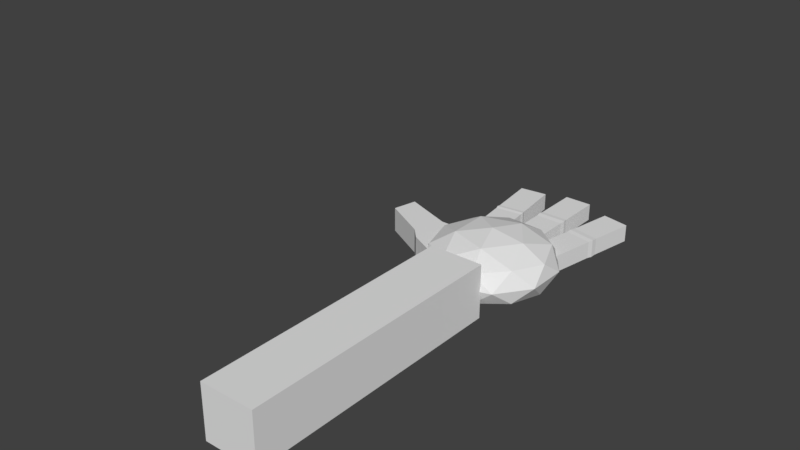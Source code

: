 # Source: Hand_v2.0.blend  (saved by Blender 2.79.0; exported with 4.5.12 LTS)
import bpy
from mathutils import Matrix  # noqa: F401  (used for matrix-valued properties, if any)

bpy.ops.wm.read_factory_settings(use_empty=True)
scene = bpy.context.scene
scene.name = 'Scene'

# ---- collections
col_collection_1 = bpy.data.collections.new('Collection 1'); scene.collection.children.link(col_collection_1)

# ---- world
world_world = bpy.data.worlds.new('World'); scene.world = world_world
world_world.color = (0.05088, 0.05088, 0.05088)
world_world.use_sun_shadow = False
world_world.sun_shadow_jitter_overblur = 0.0
world_world.cycles.sampling_method = 'MANUAL'

# ---- meshes
me_cube_003 = bpy.data.meshes.new('Cube.003')
me_cube_003.from_pydata([(0.002269, 1.376, -0.6622), (0.002269, 1.376, 0.3378), (0.002269, 2.376, -0.6622), (0.002269, 2.376, 0.3378), (1.002, 1.376, -0.6622), (1.002, 1.376, 0.3378), (1.002, 2.376, -0.6622), (1.002, 2.376, 0.3378), (-0.01891, 1.876, -0.6834), (-0.01891, 1.876, 0.3589), (1.023, 1.876, -0.6834), (1.023, 1.876, 0.3589), (0.002269, 1.826, -0.6622), (1.002, 1.826, 0.3378), (0.002269, 1.826, 0.3378), (1.002, 1.826, -0.6622), (0.002269, 1.932, 0.3378), (1.002, 1.932, -0.6622), (0.002269, 1.932, -0.6622), (1.002, 1.932, 0.3378), (0.7416, -2.389, -1.562), (0.7416, -2.389, 1.602), (-1.125, 0.3404, -1.562), (-1.125, 0.3404, 1.602), (2.706, -2.285, -1.562), (2.706, -2.285, 1.602), (0.8398, 0.4441, -1.562), (0.8398, 0.4441, 1.602), (-0.2144, -0.9909, -1.562), (-0.2144, -0.9909, 1.602), (1.75, -0.8872, -1.562), (1.75, -0.8872, 1.602), (-0.5031, -0.5689, 1.602), (1.462, -0.4652, -1.562), (-0.5031, -0.5689, -1.562), (1.462, -0.4652, 1.602), (-0.3878, -0.7374, -1.562), (1.577, -0.6337, 1.602), (-0.3878, -0.7374, 1.602), (1.577, -0.6337, -1.562), (-0.516, 0.9381, -1.888), (1.405, 0.6865, -0.8334), (-0.7837, 0.3528, -0.8334), (-2.602, 0.828, -0.8334), (-1.538, 1.455, -0.8334), (0.939, 1.368, -0.8334), (0.5058, 0.4209, 0.8735), (-1.971, 0.5083, 0.8735), (-2.437, 1.19, 0.8735), (-0.2483, 1.523, 0.8735), (1.57, 1.048, 0.8735), (-0.516, 0.9381, 1.928), (-0.6734, 0.5941, -1.603), (0.6131, 0.7902, -1.603), (0.4558, 0.4462, -0.9832), (1.468, 1.043, -0.9832), (0.3392, 1.191, -1.603), (-1.742, 0.8734, -1.603), (-1.9, 0.5294, -0.9832), (-1.117, 1.242, -1.603), (-2.343, 1.177, -0.9832), (-0.2614, 1.495, -0.9832), (1.84, 0.8549, 0.02009), (1.566, 1.255, 0.02009), (-0.07277, 0.2901, 0.02009), (1.214, 0.4862, 0.02009), (-2.598, 0.6208, 0.02009), (-1.529, 0.3415, 0.02009), (-2.246, 1.39, 0.02009), (-2.872, 1.021, 0.02009), (0.4966, 1.535, 0.02009), (-0.9592, 1.586, 0.02009), (1.311, 0.6988, 1.023), (-0.7706, 0.3815, 1.023), (-2.5, 0.8334, 1.023), (-1.488, 1.43, 1.023), (0.8678, 1.347, 1.023), (0.08458, 0.6341, 1.643), (0.7104, 1.003, 1.643), (-1.371, 0.6855, 1.643), (-1.645, 1.086, 1.643), (-0.3587, 1.282, 1.643), (-2.774, 0.5357, -0.7711), (-2.774, 0.5357, 0.6801), (-3.065, 0.9449, -0.7711), (-3.065, 0.9449, 0.6801), (-1.178, 0.4187, -0.7711), (-1.251, 0.4149, 0.6801), (-2.497, 0.9749, -0.7711), (-2.57, 0.9711, 0.6801), (-3.243, 0.6285, -0.7711), (-3.243, 0.6285, 0.6801), (-1.837, 0.6968, -0.7711), (-1.91, 0.693, 0.6801), (-2.769, 0.9606, -0.7711), (-2.798, 0.959, 0.6801), (-2.127, 0.4883, -0.7711), (-2.157, 0.4867, 0.6801), (-2.731, 0.6966, 0.6801), (-2.701, 0.6982, -0.7711), (-2.862, 0.9557, -0.7711), (-2.466, 0.5112, 0.6801), (-2.946, 0.6434, -0.7711), (-2.877, 0.9549, 0.6801), (-2.451, 0.512, -0.7711), (-2.961, 0.6426, 0.6801), (-4.978, 0.7759, 0.6801), (-4.937, 1.026, 0.6801), (-4.937, 1.026, -0.7711), (-4.978, 0.7759, -0.7711), (-4.001, 0.9854, -0.7711), (-4.001, 0.9854, 0.6801), (-4.11, 0.7022, -0.7711), (-4.11, 0.7022, 0.6801), (-3.84, 0.9784, 0.6801), (-3.84, 0.9784, -0.7711), (-3.961, 0.6895, -0.7711), (-3.961, 0.6895, 0.6801), (-4.172, 0.9928, -0.7711), (-4.269, 0.7157, -0.7711), (-4.269, 0.7157, 0.6801), (-4.172, 0.9928, 0.6801), (-2.443, 1.202, -0.6622), (-2.443, 1.202, 0.3378), (-3.578, 2.193, -0.6622), (-3.578, 2.193, 0.3378), (-1.49, 1.286, -0.6622), (-1.49, 1.286, 0.3378), (-2.625, 2.278, -0.6622), (-2.625, 2.278, 0.3378), (-3.027, 1.691, -0.6848), (-3.027, 1.691, 0.3603), (-2.031, 1.779, -0.6848), (-2.031, 1.779, 0.3603), (-2.965, 1.658, -0.6622), (-2.012, 1.742, 0.3378), (-2.965, 1.658, 0.3378), (-2.012, 1.742, -0.6622), (-3.048, 1.73, 0.3378), (-2.095, 1.814, -0.6622), (-3.048, 1.73, -0.6622), (-2.095, 1.814, 0.3378), (-1.277, 1.418, -0.6622), (-1.277, 1.418, 0.3378), (-1.949, 2.4, -0.6622), (-1.949, 2.4, 0.3378), (-0.2949, 1.47, -0.6622), (-0.2949, 1.47, 0.3378), (-0.9669, 2.452, -0.6622), (-0.9669, 2.452, 0.3378), (-1.636, 1.908, -0.6849), (-1.636, 1.908, 0.3604), (-0.6086, 1.962, -0.6849), (-0.6086, 1.962, 0.3604), (-1.576, 1.855, -0.6622), (-0.594, 1.907, 0.3378), (-1.576, 1.855, 0.3378), (-0.594, 1.907, -0.6622), (-1.645, 1.955, 0.3378), (-0.6624, 2.007, -0.6622), (-1.645, 1.955, -0.6622), (-0.6624, 2.007, 0.3378), (-2.645, 1.378, -0.6622), (-1.692, 1.462, 0.3378), (-2.645, 1.378, 0.3378), (-1.692, 1.462, -0.6622), (-1.361, 1.541, -0.6622), (-0.3788, 1.593, 0.3378), (-1.361, 1.541, 0.3378), (-0.3788, 1.593, -0.6622), (0.002269, 1.537, -0.6622), (1.002, 1.537, 0.3378), (0.002269, 1.537, 0.3378), (1.002, 1.537, -0.6622)], [], [(18, 16, 3, 2), (2, 3, 7, 6), (173, 171, 5, 4), (4, 5, 1, 0), (170, 173, 4, 0), (171, 172, 1, 5), (19, 16, 9, 11), (18, 17, 10, 8), (17, 19, 11, 10), (12, 14, 9, 8), (170, 172, 14, 12), (11, 9, 14, 13), (8, 10, 15, 12), (10, 11, 13, 15), (6, 7, 19, 17), (2, 6, 17, 18), (7, 3, 16, 19), (8, 9, 16, 18), (34, 32, 23, 22), (22, 23, 27, 26), (30, 31, 25, 24), (24, 25, 21, 20), (28, 30, 24, 20), (31, 29, 21, 25), (37, 38, 29, 31), (36, 39, 30, 28), (39, 37, 31, 30), (20, 21, 29, 28), (26, 27, 35, 33), (22, 26, 33, 34), (27, 23, 32, 35), (36, 38, 32, 34), (28, 29, 38, 36), (33, 35, 37, 39), (34, 33, 39, 36), (35, 32, 38, 37), (40, 53, 52), (41, 53, 55), (40, 52, 57), (40, 57, 59), (40, 59, 56), (41, 55, 62), (42, 54, 64), (43, 58, 66), (44, 60, 68), (45, 61, 70), (41, 62, 65), (42, 64, 67), (43, 66, 69), (44, 68, 71), (45, 70, 63), (46, 72, 77), (47, 73, 79), (48, 74, 80), (49, 75, 81), (50, 76, 78), (78, 81, 51), (78, 76, 81), (76, 49, 81), (81, 80, 51), (81, 75, 80), (75, 48, 80), (80, 79, 51), (80, 74, 79), (74, 47, 79), (79, 77, 51), (79, 73, 77), (73, 46, 77), (77, 78, 51), (77, 72, 78), (72, 50, 78), (63, 76, 50), (63, 70, 76), (70, 49, 76), (71, 75, 49), (71, 68, 75), (68, 48, 75), (69, 74, 48), (69, 66, 74), (66, 47, 74), (67, 73, 47), (67, 64, 73), (64, 46, 73), (65, 72, 46), (65, 62, 72), (62, 50, 72), (70, 71, 49), (70, 61, 71), (61, 44, 71), (68, 69, 48), (68, 60, 69), (60, 43, 69), (66, 67, 47), (66, 58, 67), (58, 42, 67), (64, 65, 46), (64, 54, 65), (54, 41, 65), (62, 63, 50), (62, 55, 63), (55, 45, 63), (56, 61, 45), (56, 59, 61), (59, 44, 61), (59, 60, 44), (59, 57, 60), (57, 43, 60), (57, 58, 43), (57, 52, 58), (52, 42, 58), (55, 56, 45), (55, 53, 56), (53, 40, 56), (52, 54, 42), (52, 53, 54), (53, 41, 54), (121, 118, 108, 107), (94, 95, 89, 88), (92, 93, 87, 86), (104, 101, 83, 82), (99, 92, 86, 96), (105, 91, 83, 101), (103, 85, 91, 105), (94, 88, 92, 99), (88, 89, 93, 92), (82, 83, 91, 90), (100, 94, 99, 102), (89, 95, 98, 93), (93, 98, 97, 87), (102, 99, 96, 104), (86, 87, 97, 96), (100, 103, 95, 94), (84, 85, 103, 100), (90, 102, 104, 82), (84, 100, 102, 90), (95, 103, 105, 98), (98, 105, 101, 97), (96, 97, 101, 104), (109, 106, 107, 108), (118, 119, 109, 108), (119, 120, 106, 109), (120, 121, 107, 106), (117, 114, 111, 113), (116, 117, 113, 112), (115, 116, 112, 110), (114, 115, 110, 111), (85, 84, 115, 114), (84, 90, 116, 115), (90, 91, 117, 116), (91, 85, 114, 117), (113, 111, 121, 120), (112, 113, 120, 119), (110, 112, 119, 118), (111, 110, 118, 121), (140, 138, 125, 124), (124, 125, 129, 128), (165, 163, 127, 126), (126, 127, 123, 122), (162, 165, 126, 122), (163, 164, 123, 127), (141, 138, 131, 133), (140, 139, 132, 130), (139, 141, 133, 132), (134, 136, 131, 130), (162, 164, 136, 134), (133, 131, 136, 135), (130, 132, 137, 134), (132, 133, 135, 137), (128, 129, 141, 139), (124, 128, 139, 140), (129, 125, 138, 141), (130, 131, 138, 140), (160, 158, 145, 144), (144, 145, 149, 148), (169, 167, 147, 146), (146, 147, 143, 142), (166, 169, 146, 142), (167, 168, 143, 147), (161, 158, 151, 153), (160, 159, 152, 150), (159, 161, 153, 152), (154, 156, 151, 150), (166, 168, 156, 154), (153, 151, 156, 155), (150, 152, 157, 154), (152, 153, 155, 157), (148, 149, 161, 159), (144, 148, 159, 160), (149, 145, 158, 161), (150, 151, 158, 160), (122, 123, 164, 162), (135, 136, 164, 163), (134, 137, 165, 162), (137, 135, 163, 165), (142, 143, 168, 166), (155, 156, 168, 167), (154, 157, 169, 166), (157, 155, 167, 169), (0, 1, 172, 170), (13, 14, 172, 171), (12, 15, 173, 170), (15, 13, 171, 173)])
me_cube_003.use_remesh_preserve_volume = False
me_cube_003.use_remesh_preserve_attributes = False
me_cube_003.use_mirror_vertex_groups = False
me_cube_003.update()
arm_armature = bpy.data.armatures.new('Armature')  # bones are not reproduced

# ---- objects
ob_armature = bpy.data.objects.new('Armature', arm_armature)
ob_rightfinger = bpy.data.objects.new('RightFinger', me_cube_003)

# ---- transforms, parenting, visibility, modifiers, constraints
ob_armature.location = (0.0, -3.0, 0.0)
ob_armature.show_in_front = True
ob_armature.lineart.crease_threshold = 0.0
ob_rightfinger.parent = ob_armature
ob_rightfinger.matrix_parent_inverse = Matrix(((1.0, 0.0, 0.0, 0.0), (0.0, 1.0, 0.0, 3.0), (0.0, 0.0, 1.0, 0.0), (0.0, 0.0, 0.0, 1.0)))
ob_rightfinger.location = (-0.06173, 1.293, -0.006349)
ob_rightfinger.rotation_euler = (0.0, -0.0, -0.1878)
ob_rightfinger.scale = (0.5, 1.8, 0.316)
ob_rightfinger.lineart.crease_threshold = 0.0
_vg = ob_rightfinger.vertex_groups.new(name='Arm')
for _i, _w in zip([20, 21, 24, 25, 28, 29, 30, 31, 32, 33, 34, 36, 37, 38, 39], [1.0, 1.0, 1.0, 1.0, 0.5026, 0.5026, 0.5026, 0.5026, 0.06732, 0.00161, 0.001595, 0.5025, 0.4829, 0.4989, 0.4513]): _vg.add([_i], _w, 'REPLACE')
_vg = ob_rightfinger.vertex_groups.new(name='ForeArm')
for _i, _w in zip([22, 23, 26, 27, 32, 33, 34, 35, 36, 37, 38, 39], [1.0, 0.9692, 1.0, 1.0, 0.4819, 0.4207, 0.4606, 0.4624, 0.4979, 0.5017, 0.3181, 0.3461]): _vg.add([_i], _w, 'REPLACE')
_vg = ob_rightfinger.vertex_groups.new(name='Palm')
for _i, _w in zip([0, 1, 4, 5, 40, 41, 42, 43, 44, 45, 46, 47, 48, 49, 50, 51, 52, 53, 54, 55, 56, 57, 58, 59, 60, 61, 62, 63, 64, 65, 66, 67, 68, 69, 70, 71, 72, 73, 74, 75, 76, 77, 78, 79, 80, 81, 86, 87, 88, 89, 92, 93, 94, 95, 96, 97, 98, 99, 100, 101, 102, 103, 104, 105, 122, 123, 126, 127, 142, 143, 146, 147, 162, 163, 164, 165, 166, 167, 168, 169, 170, 171, 172, 173], [1.0, 1.0, 1.0, 0.9998, 1.0, 1.0, 0.9867, 0.9979, 0.9995, 0.9999, 0.9844, 0.9604, 1.0, 1.0, 1.0, 1.0, 1.0, 0.9999, 1.0, 1.0, 0.9998, 1.0, 0.9978, 1.0, 1.0, 1.0, 1.0, 1.0, 1.0, 0.9978, 0.9999, 1.0, 0.9867, 0.9984, 1.0, 1.0, 0.9644, 0.9818, 0.9996, 1.0, 1.0, 1.0, 1.0, 1.0, 0.9975, 1.0, 1.0, 1.0, 1.0, 1.0, 1.0, 0.9971, 0.9996, 1.0, 1.0, 1.0, 0.9992, 0.9945, 0.4998, 0.5, 0.5, 0.5, 0.4999, 0.5, 1.0, 1.0, 1.0, 0.9904, 0.982, 1.0, 1.0, 0.995, 0.5, 0.4952, 0.5, 0.5, 0.491, 0.4975, 0.5, 0.5, 0.5, 0.4999, 0.5, 0.5]): _vg.add([_i], _w, 'REPLACE')
_vg = ob_rightfinger.vertex_groups.new(name='Thumb.001')
_vg = ob_rightfinger.vertex_groups.new(name='Thumb.002')
for _i, _w in zip([82, 83, 84, 85, 90, 91, 100, 101, 102, 103, 104, 105, 110, 111, 112, 113, 114, 115, 116, 117, 118, 119, 120, 121, 125], [0.9998, 0.9994, 0.9938, 1.0, 1.0, 1.0, 0.4998, 0.5, 0.5, 0.4987, 0.493, 0.5, 0.5026, 0.5026, 0.5026, 0.5026, 0.5026, 0.5026, 0.5026, 0.5026, 0.5022, 0.5026, 0.5026, 0.5026, 0.001148]): _vg.add([_i], _w, 'REPLACE')
_vg = ob_rightfinger.vertex_groups.new(name='Thumb.003')
for _i, _w in zip([106, 107, 108, 109, 110, 111, 112, 113, 114, 115, 116, 117, 118, 119, 120, 121], [1.0, 1.0, 1.0, 1.0, 0.5, 0.5, 0.5, 0.5, 0.5, 0.5, 0.5, 0.5, 0.5, 0.5, 0.5, 0.5]): _vg.add([_i], _w, 'REPLACE')
_vg = ob_rightfinger.vertex_groups.new(name='Right.001')
_vg = ob_rightfinger.vertex_groups.new(name='Right.002')
for _i, _w in zip([8, 9, 10, 11, 12, 13, 14, 15, 16, 17, 18, 19, 49, 70, 71, 130, 131, 132, 133, 134, 135, 136, 137, 138, 139, 140, 141, 147, 155, 162, 163, 164, 165, 167, 169, 170, 171, 172, 173], [6.948e-17, 6.288e-16, 8.567e-12, 3.734e-06, 5.981e-23, 0.004633, 0.000167, 6.282e-08, 1.357e-23, 2.791e-05, 9.125e-18, 1.578e-12, 0.0, 0.0, 0.0, 0.5, 0.5, 0.5, 0.5, 0.5, 0.5, 0.5, 0.4983, 0.5, 0.5, 0.5, 0.5, 0.0, 0.0, 0.4942, 0.4993, 0.5, 0.4796, 0.0, 0.0, 8.785e-10, 6.882e-08, 1.249e-05, 1.416e-05]): _vg.add([_i], _w, 'REPLACE')
_vg = ob_rightfinger.vertex_groups.new(name='Right.003')
for _i, _w in zip([124, 125, 128, 129, 130, 131, 132, 133, 134, 135, 136, 137, 138, 139, 140, 141], [1.0, 1.0, 1.0, 1.0, 0.5, 0.5, 0.5, 0.4696, 0.5, 0.4995, 0.5, 0.4999, 0.5, 0.5, 0.4995, 0.496]): _vg.add([_i], _w, 'REPLACE')
_vg = ob_rightfinger.vertex_groups.new(name='Middle.001')
_vg = ob_rightfinger.vertex_groups.new(name='Middle.002')
for _i, _w in zip([9, 150, 151, 152, 153, 154, 155, 156, 157, 158, 159, 160, 161, 166, 167, 168, 169], [0.03086, 0.4983, 0.5, 0.5, 0.5, 0.5, 0.4968, 0.5, 0.5, 0.5, 0.5, 0.5, 0.5, 0.5, 0.4999, 0.5, 0.5]): _vg.add([_i], _w, 'REPLACE')
_vg = ob_rightfinger.vertex_groups.new(name='Middle.003')
for _i, _w in zip([14, 144, 145, 148, 149, 150, 151, 152, 153, 154, 155, 156, 157, 158, 159, 160, 161], [0.01632, 1.0, 1.0, 1.0, 1.0, 0.5, 0.5, 0.5, 0.5, 0.4994, 0.5, 0.5, 0.5, 0.5, 0.5, 0.5, 0.5]): _vg.add([_i], _w, 'REPLACE')
_vg = ob_rightfinger.vertex_groups.new(name='Left.001')
_vg = ob_rightfinger.vertex_groups.new(name='Left.002')
for _i, _w in zip([8, 9, 10, 11, 12, 13, 14, 15, 16, 17, 18, 19, 170, 171, 172, 173], [0.5, 0.5, 0.4984, 0.5, 0.5, 0.5, 0.5, 0.5, 0.5, 0.5, 0.5, 0.4977, 0.5, 0.5, 0.5, 0.5]): _vg.add([_i], _w, 'REPLACE')
_vg = ob_rightfinger.vertex_groups.new(name='Left.003')
for _i, _w in zip([2, 3, 6, 7, 8, 9, 10, 11, 12, 13, 14, 15, 16, 17, 18, 19], [1.0, 0.9896, 1.0, 1.0, 0.5, 0.5, 0.5, 0.5, 0.5, 0.4993, 0.5, 0.5, 0.5, 0.5, 0.4963, 0.5]): _vg.add([_i], _w, 'REPLACE')
_m = ob_rightfinger.modifiers.new('Armature', 'ARMATURE')
_m.object = ob_armature

# ---- collection membership
col_collection_1.objects.link(ob_armature)
col_collection_1.objects.link(ob_rightfinger)

# ---- scene / render settings (as saved in the file)
scene.frame_start = 1; scene.frame_end = 84; scene.frame_set(41)
scene.render.engine = 'BLENDER_EEVEE_NEXT'
scene.render.resolution_percentage = 50
scene.render.dither_intensity = 0.0
scene.cycles.use_denoising = False
scene.cycles.samples = 128
scene.cycles.sampling_pattern = 'TABULATED_SOBOL'
scene.cycles.use_adaptive_sampling = False
scene.cycles.use_light_tree = False
scene.cycles.blur_glossy = 0.0
scene.cycles.sample_clamp_indirect = 0.0
scene.view_settings.view_transform = 'Standard'
bpy.context.view_layer.update()

# ---- added for rendering (the .blend has no active camera and no usable light): camera, sun
cam_auto = bpy.data.cameras.new('AutoCamera')
cam_auto.lens = 50.0
cam_auto.sensor_width = 36.0
cam_auto.clip_end = 1000.0
ob_auto_camera = bpy.data.objects.new('AutoCamera', cam_auto)
scene.collection.objects.link(ob_auto_camera)
ob_auto_camera.location = (9.41628, -10.7246, 9.13766)
ob_auto_camera.rotation_euler = (1.09748, -7.21219e-08, 0.694738)
scene.camera = ob_auto_camera
light_auto_sun = bpy.data.lights.new('AutoSun', 'SUN')
light_auto_sun.energy = 3.0
light_auto_sun.angle = 0.0523599
ob_auto_sun = bpy.data.objects.new('AutoSun', light_auto_sun)
scene.collection.objects.link(ob_auto_sun)
ob_auto_sun.rotation_euler = (0.872665, 0.174533, 0.523599)
bpy.context.view_layer.update()
